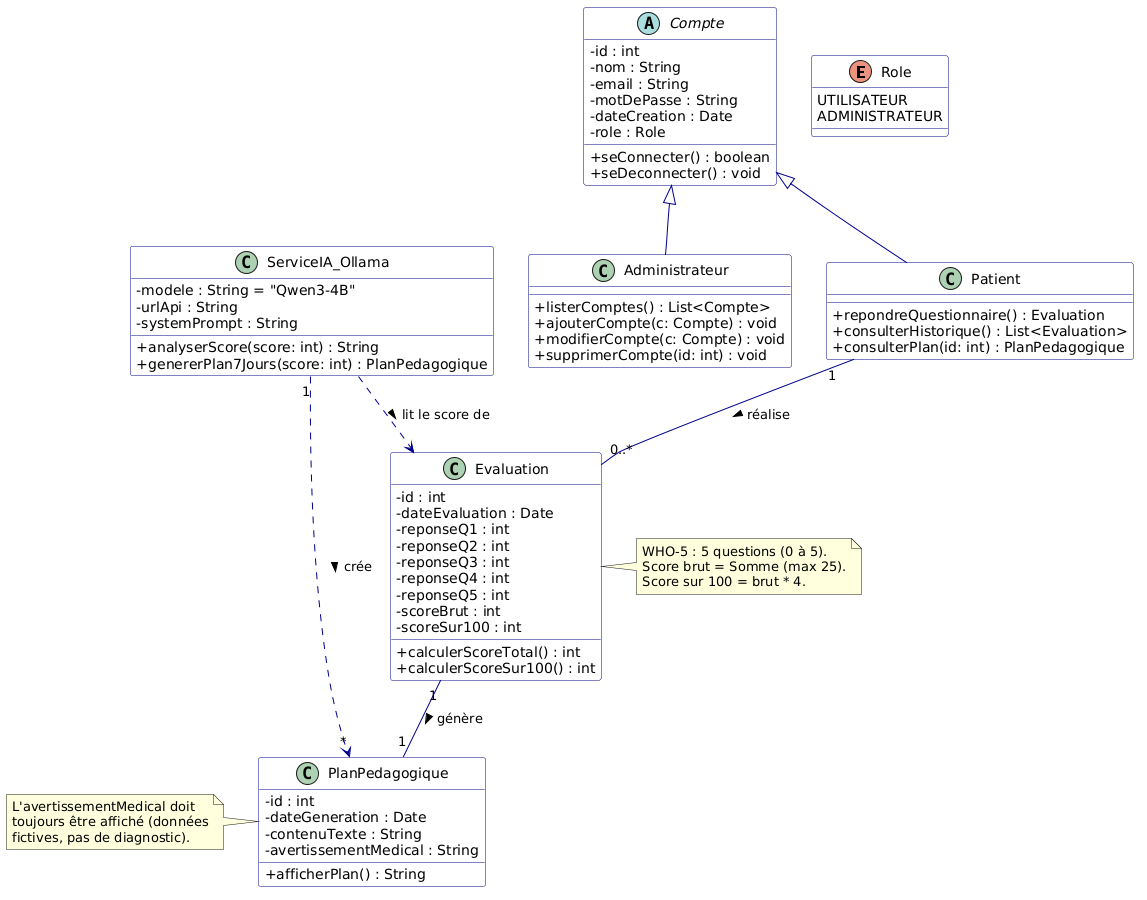

The diagram above was rendered by PlantUML. Its source (embedded in the PNG):
@startuml
skinparam classAttributeIconSize 0
skinparam class {
    BackgroundColor White
    ArrowColor DarkBlue
    BorderColor DarkBlue
}

' --- Énumérations ---
enum Role {
    UTILISATEUR
    ADMINISTRATEUR
}

' --- Classes Utilisateurs ---
abstract class Compte {
    - id : int
    - nom : String
    - email : String
    - motDePasse : String
    - dateCreation : Date
    - role : Role
    + seConnecter() : boolean
    + seDeconnecter() : void
}

class Administrateur {
    + listerComptes() : List<Compte>
    + ajouterCompte(c: Compte) : void
    + modifierCompte(c: Compte) : void
    + supprimerCompte(id: int) : void
}

class Patient {
    + repondreQuestionnaire() : Evaluation
    + consulterHistorique() : List<Evaluation>
    + consulterPlan(id: int) : PlanPedagogique
}

' Héritage
Compte <|-- Administrateur
Compte <|-- Patient

' --- Classes Métier ---
class Evaluation {
    - id : int
    - dateEvaluation : Date
    - reponseQ1 : int
    - reponseQ2 : int
    - reponseQ3 : int
    - reponseQ4 : int
    - reponseQ5 : int
    - scoreBrut : int
    - scoreSur100 : int
    + calculerScoreTotal() : int
    + calculerScoreSur100() : int
}
note right of Evaluation
  WHO-5 : 5 questions (0 à 5).
  Score brut = Somme (max 25).
  Score sur 100 = brut * 4.
end note

class PlanPedagogique {
    - id : int
    - dateGeneration : Date
    - contenuTexte : String
    - avertissementMedical : String
    + afficherPlan() : String
}
note left of PlanPedagogique
  L'avertissementMedical doit 
  toujours être affiché (données
  fictives, pas de diagnostic).
end note

' --- Services Externes ---
class ServiceIA_Ollama {
    - modele : String = "Qwen3-4B"
    - urlApi : String
    - systemPrompt : String
    + analyserScore(score: int) : String
    + genererPlan7Jours(score: int) : PlanPedagogique
}

' --- Relations ---
Patient "1" -- "0..*" Evaluation : "réalise >"
Evaluation "1" -- "1" PlanPedagogique : "génère >"
ServiceIA_Ollama "1" ..> "*" PlanPedagogique : "crée >"
ServiceIA_Ollama ..> Evaluation : "lit le score de >"
@enduml